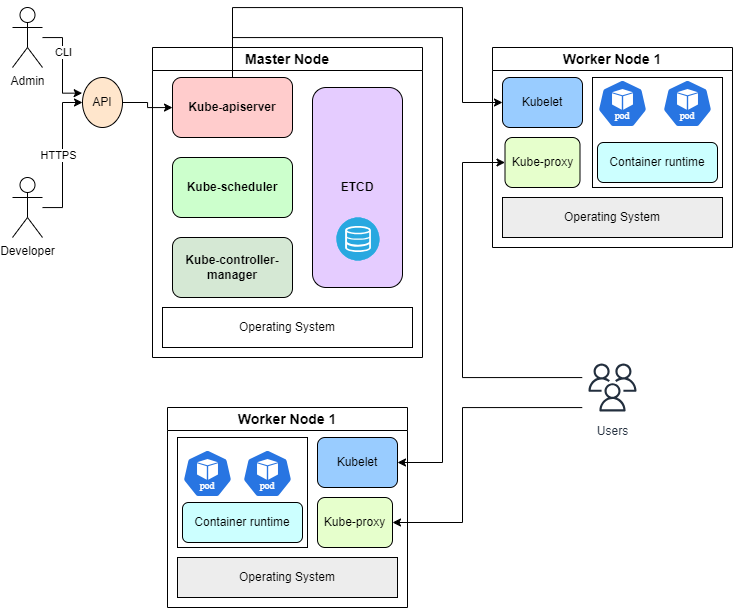

The diagram above was exported from draw.io. Its source (the exported page's mxGraphModel, read from the mxfile embedded in the PNG):
<mxGraphModel dx="1568" dy="643" grid="1" gridSize="10" guides="1" tooltips="1" connect="1" arrows="1" fold="1" page="1" pageScale="1" pageWidth="850" pageHeight="1100" math="0" shadow="0">
  <root>
    <mxCell id="0" />
    <mxCell id="1" parent="0" />
    <mxCell id="aM2Y-emlMKqvbTT7YarM-8" value="Admin" style="shape=umlActor;verticalLabelPosition=bottom;verticalAlign=top;html=1;outlineConnect=0;" vertex="1" parent="1">
      <mxGeometry x="20" y="10" width="30" height="60" as="geometry" />
    </mxCell>
    <mxCell id="aM2Y-emlMKqvbTT7YarM-56" style="edgeStyle=orthogonalEdgeStyle;rounded=0;orthogonalLoop=1;jettySize=auto;html=1;" edge="1" parent="1" source="aM2Y-emlMKqvbTT7YarM-14" target="aM2Y-emlMKqvbTT7YarM-4">
      <mxGeometry relative="1" as="geometry" />
    </mxCell>
    <mxCell id="aM2Y-emlMKqvbTT7YarM-14" value="API" style="ellipse;whiteSpace=wrap;html=1;fillColor=#FFE6CC;" vertex="1" parent="1">
      <mxGeometry x="90" y="80" width="40" height="50" as="geometry" />
    </mxCell>
    <mxCell id="aM2Y-emlMKqvbTT7YarM-17" style="edgeStyle=orthogonalEdgeStyle;rounded=0;orthogonalLoop=1;jettySize=auto;html=1;entryX=0;entryY=0.5;entryDx=0;entryDy=0;" edge="1" parent="1" source="aM2Y-emlMKqvbTT7YarM-15" target="aM2Y-emlMKqvbTT7YarM-14">
      <mxGeometry relative="1" as="geometry" />
    </mxCell>
    <mxCell id="aM2Y-emlMKqvbTT7YarM-46" value="HTTPS" style="edgeLabel;html=1;align=center;verticalAlign=middle;resizable=0;points=[];" vertex="1" connectable="0" parent="aM2Y-emlMKqvbTT7YarM-17">
      <mxGeometry x="-0.0086" y="5" relative="1" as="geometry">
        <mxPoint y="-1" as="offset" />
      </mxGeometry>
    </mxCell>
    <mxCell id="aM2Y-emlMKqvbTT7YarM-15" value="Developer" style="shape=umlActor;verticalLabelPosition=bottom;verticalAlign=top;html=1;outlineConnect=0;" vertex="1" parent="1">
      <mxGeometry x="20" y="180" width="30" height="60" as="geometry" />
    </mxCell>
    <mxCell id="aM2Y-emlMKqvbTT7YarM-16" style="edgeStyle=orthogonalEdgeStyle;rounded=0;orthogonalLoop=1;jettySize=auto;html=1;entryX=-0.008;entryY=0.313;entryDx=0;entryDy=0;entryPerimeter=0;" edge="1" parent="1" source="aM2Y-emlMKqvbTT7YarM-8" target="aM2Y-emlMKqvbTT7YarM-14">
      <mxGeometry relative="1" as="geometry" />
    </mxCell>
    <mxCell id="aM2Y-emlMKqvbTT7YarM-47" value="CLI" style="edgeLabel;html=1;align=center;verticalAlign=middle;resizable=0;points=[];" vertex="1" connectable="0" parent="aM2Y-emlMKqvbTT7YarM-16">
      <mxGeometry x="-0.2592" relative="1" as="geometry">
        <mxPoint as="offset" />
      </mxGeometry>
    </mxCell>
    <mxCell id="aM2Y-emlMKqvbTT7YarM-32" value="&lt;font style=&quot;font-size: 14px;&quot;&gt;Master Node&lt;/font&gt;" style="swimlane;whiteSpace=wrap;html=1;startSize=23;" vertex="1" parent="1">
      <mxGeometry x="160" y="50" width="270" height="310" as="geometry" />
    </mxCell>
    <mxCell id="aM2Y-emlMKqvbTT7YarM-33" value="Operating System" style="rounded=0;whiteSpace=wrap;html=1;" vertex="1" parent="aM2Y-emlMKqvbTT7YarM-32">
      <mxGeometry x="10" y="260" width="250" height="40" as="geometry" />
    </mxCell>
    <mxCell id="aM2Y-emlMKqvbTT7YarM-4" value="&lt;b&gt;Kube-apiserver&lt;/b&gt;" style="rounded=1;whiteSpace=wrap;html=1;fillColor=#FFCCCC;" vertex="1" parent="aM2Y-emlMKqvbTT7YarM-32">
      <mxGeometry x="20" y="30" width="120" height="60" as="geometry" />
    </mxCell>
    <mxCell id="aM2Y-emlMKqvbTT7YarM-5" value="&lt;b&gt;Kube-scheduler&lt;/b&gt;" style="rounded=1;whiteSpace=wrap;html=1;fillColor=#CCFFCC;" vertex="1" parent="aM2Y-emlMKqvbTT7YarM-32">
      <mxGeometry x="20" y="110" width="120" height="60" as="geometry" />
    </mxCell>
    <mxCell id="aM2Y-emlMKqvbTT7YarM-7" value="&lt;b&gt;ETCD&lt;/b&gt;" style="rounded=1;whiteSpace=wrap;html=1;fillColor=#E5CCFF;" vertex="1" parent="aM2Y-emlMKqvbTT7YarM-32">
      <mxGeometry x="160" y="40" width="90" height="200" as="geometry" />
    </mxCell>
    <mxCell id="aM2Y-emlMKqvbTT7YarM-6" value="&lt;b&gt;Kube-controller-manager&lt;/b&gt;" style="rounded=1;whiteSpace=wrap;html=1;fillColor=#D5E8D4;" vertex="1" parent="aM2Y-emlMKqvbTT7YarM-32">
      <mxGeometry x="20" y="190" width="120" height="60" as="geometry" />
    </mxCell>
    <mxCell id="aM2Y-emlMKqvbTT7YarM-57" value="" style="fillColor=#28A8E0;verticalLabelPosition=bottom;sketch=0;html=1;strokeColor=#ffffff;verticalAlign=top;align=center;points=[[0.145,0.145,0],[0.5,0,0],[0.855,0.145,0],[1,0.5,0],[0.855,0.855,0],[0.5,1,0],[0.145,0.855,0],[0,0.5,0]];pointerEvents=1;shape=mxgraph.cisco_safe.compositeIcon;bgIcon=ellipse;resIcon=mxgraph.cisco_safe.capability.storage;" vertex="1" parent="aM2Y-emlMKqvbTT7YarM-32">
      <mxGeometry x="184" y="170" width="43" height="43" as="geometry" />
    </mxCell>
    <mxCell id="aM2Y-emlMKqvbTT7YarM-34" value="&lt;font style=&quot;font-size: 14px;&quot;&gt;Worker Node 1&lt;/font&gt;" style="swimlane;whiteSpace=wrap;html=1;startSize=23;" vertex="1" parent="1">
      <mxGeometry x="500" y="50" width="240" height="200" as="geometry" />
    </mxCell>
    <mxCell id="aM2Y-emlMKqvbTT7YarM-35" value="Operating System" style="rounded=0;whiteSpace=wrap;html=1;fillColor=#EDEDED;" vertex="1" parent="aM2Y-emlMKqvbTT7YarM-34">
      <mxGeometry x="10" y="150" width="220" height="40" as="geometry" />
    </mxCell>
    <mxCell id="aM2Y-emlMKqvbTT7YarM-22" value="Kubelet" style="rounded=1;whiteSpace=wrap;html=1;fillColor=#99CCFF;" vertex="1" parent="aM2Y-emlMKqvbTT7YarM-34">
      <mxGeometry x="10" y="30" width="80" height="50" as="geometry" />
    </mxCell>
    <mxCell id="aM2Y-emlMKqvbTT7YarM-23" value="Kube-proxy" style="rounded=1;whiteSpace=wrap;html=1;fillColor=#E6FFCC;" vertex="1" parent="aM2Y-emlMKqvbTT7YarM-34">
      <mxGeometry x="12.5" y="90" width="75" height="50" as="geometry" />
    </mxCell>
    <mxCell id="aM2Y-emlMKqvbTT7YarM-37" value="" style="rounded=0;whiteSpace=wrap;html=1;" vertex="1" parent="aM2Y-emlMKqvbTT7YarM-34">
      <mxGeometry x="100" y="30" width="130" height="110" as="geometry" />
    </mxCell>
    <mxCell id="aM2Y-emlMKqvbTT7YarM-24" value="Container runtime" style="rounded=1;whiteSpace=wrap;html=1;fillColor=#CCFFFF;" vertex="1" parent="aM2Y-emlMKqvbTT7YarM-34">
      <mxGeometry x="105" y="95" width="120" height="40" as="geometry" />
    </mxCell>
    <mxCell id="aM2Y-emlMKqvbTT7YarM-27" value="" style="aspect=fixed;sketch=0;html=1;dashed=0;whitespace=wrap;verticalLabelPosition=bottom;verticalAlign=top;fillColor=#2875E2;strokeColor=#ffffff;points=[[0.005,0.63,0],[0.1,0.2,0],[0.9,0.2,0],[0.5,0,0],[0.995,0.63,0],[0.72,0.99,0],[0.5,1,0],[0.28,0.99,0]];shape=mxgraph.kubernetes.icon2;kubernetesLabel=1;prIcon=pod" vertex="1" parent="aM2Y-emlMKqvbTT7YarM-34">
      <mxGeometry x="105" y="32" width="50" height="48" as="geometry" />
    </mxCell>
    <mxCell id="aM2Y-emlMKqvbTT7YarM-28" value="" style="aspect=fixed;sketch=0;html=1;dashed=0;whitespace=wrap;verticalLabelPosition=bottom;verticalAlign=top;fillColor=#2875E2;strokeColor=#ffffff;points=[[0.005,0.63,0],[0.1,0.2,0],[0.9,0.2,0],[0.5,0,0],[0.995,0.63,0],[0.72,0.99,0],[0.5,1,0],[0.28,0.99,0]];shape=mxgraph.kubernetes.icon2;kubernetesLabel=1;prIcon=pod" vertex="1" parent="aM2Y-emlMKqvbTT7YarM-34">
      <mxGeometry x="170" y="32" width="50" height="48" as="geometry" />
    </mxCell>
    <mxCell id="aM2Y-emlMKqvbTT7YarM-38" value="&lt;font style=&quot;font-size: 14px;&quot;&gt;Worker Node 1&lt;/font&gt;" style="swimlane;whiteSpace=wrap;html=1;startSize=23;" vertex="1" parent="1">
      <mxGeometry x="175" y="410" width="240" height="200" as="geometry" />
    </mxCell>
    <mxCell id="aM2Y-emlMKqvbTT7YarM-39" value="Operating System" style="rounded=0;whiteSpace=wrap;html=1;fillColor=#EDEDED;" vertex="1" parent="aM2Y-emlMKqvbTT7YarM-38">
      <mxGeometry x="10" y="150" width="220" height="40" as="geometry" />
    </mxCell>
    <mxCell id="aM2Y-emlMKqvbTT7YarM-40" value="Kubelet" style="rounded=1;whiteSpace=wrap;html=1;fillColor=#99CCFF;" vertex="1" parent="aM2Y-emlMKqvbTT7YarM-38">
      <mxGeometry x="150" y="30" width="80" height="50" as="geometry" />
    </mxCell>
    <mxCell id="aM2Y-emlMKqvbTT7YarM-41" value="Kube-proxy" style="rounded=1;whiteSpace=wrap;html=1;fillColor=#E6FFCC;" vertex="1" parent="aM2Y-emlMKqvbTT7YarM-38">
      <mxGeometry x="150" y="90" width="75" height="50" as="geometry" />
    </mxCell>
    <mxCell id="aM2Y-emlMKqvbTT7YarM-42" value="" style="rounded=0;whiteSpace=wrap;html=1;" vertex="1" parent="aM2Y-emlMKqvbTT7YarM-38">
      <mxGeometry x="10" y="30" width="130" height="110" as="geometry" />
    </mxCell>
    <mxCell id="aM2Y-emlMKqvbTT7YarM-43" value="Container runtime" style="rounded=1;whiteSpace=wrap;html=1;fillColor=#CCFFFF;" vertex="1" parent="aM2Y-emlMKqvbTT7YarM-38">
      <mxGeometry x="15" y="95" width="120" height="40" as="geometry" />
    </mxCell>
    <mxCell id="aM2Y-emlMKqvbTT7YarM-44" value="" style="aspect=fixed;sketch=0;html=1;dashed=0;whitespace=wrap;verticalLabelPosition=bottom;verticalAlign=top;fillColor=#2875E2;strokeColor=#ffffff;points=[[0.005,0.63,0],[0.1,0.2,0],[0.9,0.2,0],[0.5,0,0],[0.995,0.63,0],[0.72,0.99,0],[0.5,1,0],[0.28,0.99,0]];shape=mxgraph.kubernetes.icon2;kubernetesLabel=1;prIcon=pod" vertex="1" parent="aM2Y-emlMKqvbTT7YarM-38">
      <mxGeometry x="15" y="42" width="50" height="48" as="geometry" />
    </mxCell>
    <mxCell id="aM2Y-emlMKqvbTT7YarM-45" value="" style="aspect=fixed;sketch=0;html=1;dashed=0;whitespace=wrap;verticalLabelPosition=bottom;verticalAlign=top;fillColor=#2875E2;strokeColor=#ffffff;points=[[0.005,0.63,0],[0.1,0.2,0],[0.9,0.2,0],[0.5,0,0],[0.995,0.63,0],[0.72,0.99,0],[0.5,1,0],[0.28,0.99,0]];shape=mxgraph.kubernetes.icon2;kubernetesLabel=1;prIcon=pod" vertex="1" parent="aM2Y-emlMKqvbTT7YarM-38">
      <mxGeometry x="75" y="42" width="50" height="48" as="geometry" />
    </mxCell>
    <mxCell id="aM2Y-emlMKqvbTT7YarM-49" style="edgeStyle=orthogonalEdgeStyle;rounded=0;orthogonalLoop=1;jettySize=auto;html=1;entryX=0;entryY=0.5;entryDx=0;entryDy=0;" edge="1" parent="1" source="aM2Y-emlMKqvbTT7YarM-48" target="aM2Y-emlMKqvbTT7YarM-23">
      <mxGeometry relative="1" as="geometry">
        <Array as="points">
          <mxPoint x="470" y="380" />
          <mxPoint x="470" y="165" />
        </Array>
      </mxGeometry>
    </mxCell>
    <mxCell id="aM2Y-emlMKqvbTT7YarM-51" style="edgeStyle=orthogonalEdgeStyle;rounded=0;orthogonalLoop=1;jettySize=auto;html=1;entryX=1;entryY=0.5;entryDx=0;entryDy=0;" edge="1" parent="1" source="aM2Y-emlMKqvbTT7YarM-48" target="aM2Y-emlMKqvbTT7YarM-41">
      <mxGeometry relative="1" as="geometry">
        <Array as="points">
          <mxPoint x="470" y="410" />
          <mxPoint x="470" y="525" />
        </Array>
      </mxGeometry>
    </mxCell>
    <mxCell id="aM2Y-emlMKqvbTT7YarM-48" value="Users" style="sketch=0;outlineConnect=0;fontColor=#232F3E;gradientColor=none;strokeColor=#232F3E;fillColor=#ffffff;dashed=0;verticalLabelPosition=bottom;verticalAlign=top;align=center;html=1;fontSize=12;fontStyle=0;aspect=fixed;shape=mxgraph.aws4.resourceIcon;resIcon=mxgraph.aws4.users;" vertex="1" parent="1">
      <mxGeometry x="590" y="360" width="60" height="60" as="geometry" />
    </mxCell>
    <mxCell id="aM2Y-emlMKqvbTT7YarM-54" style="edgeStyle=orthogonalEdgeStyle;rounded=0;orthogonalLoop=1;jettySize=auto;html=1;entryX=0;entryY=0.5;entryDx=0;entryDy=0;" edge="1" parent="1" source="aM2Y-emlMKqvbTT7YarM-4" target="aM2Y-emlMKqvbTT7YarM-22">
      <mxGeometry relative="1" as="geometry">
        <Array as="points">
          <mxPoint x="240" y="10" />
          <mxPoint x="470" y="10" />
          <mxPoint x="470" y="105" />
        </Array>
      </mxGeometry>
    </mxCell>
    <mxCell id="aM2Y-emlMKqvbTT7YarM-55" style="edgeStyle=orthogonalEdgeStyle;rounded=0;orthogonalLoop=1;jettySize=auto;html=1;entryX=1;entryY=0.5;entryDx=0;entryDy=0;" edge="1" parent="1" source="aM2Y-emlMKqvbTT7YarM-4" target="aM2Y-emlMKqvbTT7YarM-40">
      <mxGeometry relative="1" as="geometry">
        <Array as="points">
          <mxPoint x="240" y="40" />
          <mxPoint x="450" y="40" />
          <mxPoint x="450" y="465" />
        </Array>
      </mxGeometry>
    </mxCell>
  </root>
</mxGraphModel>